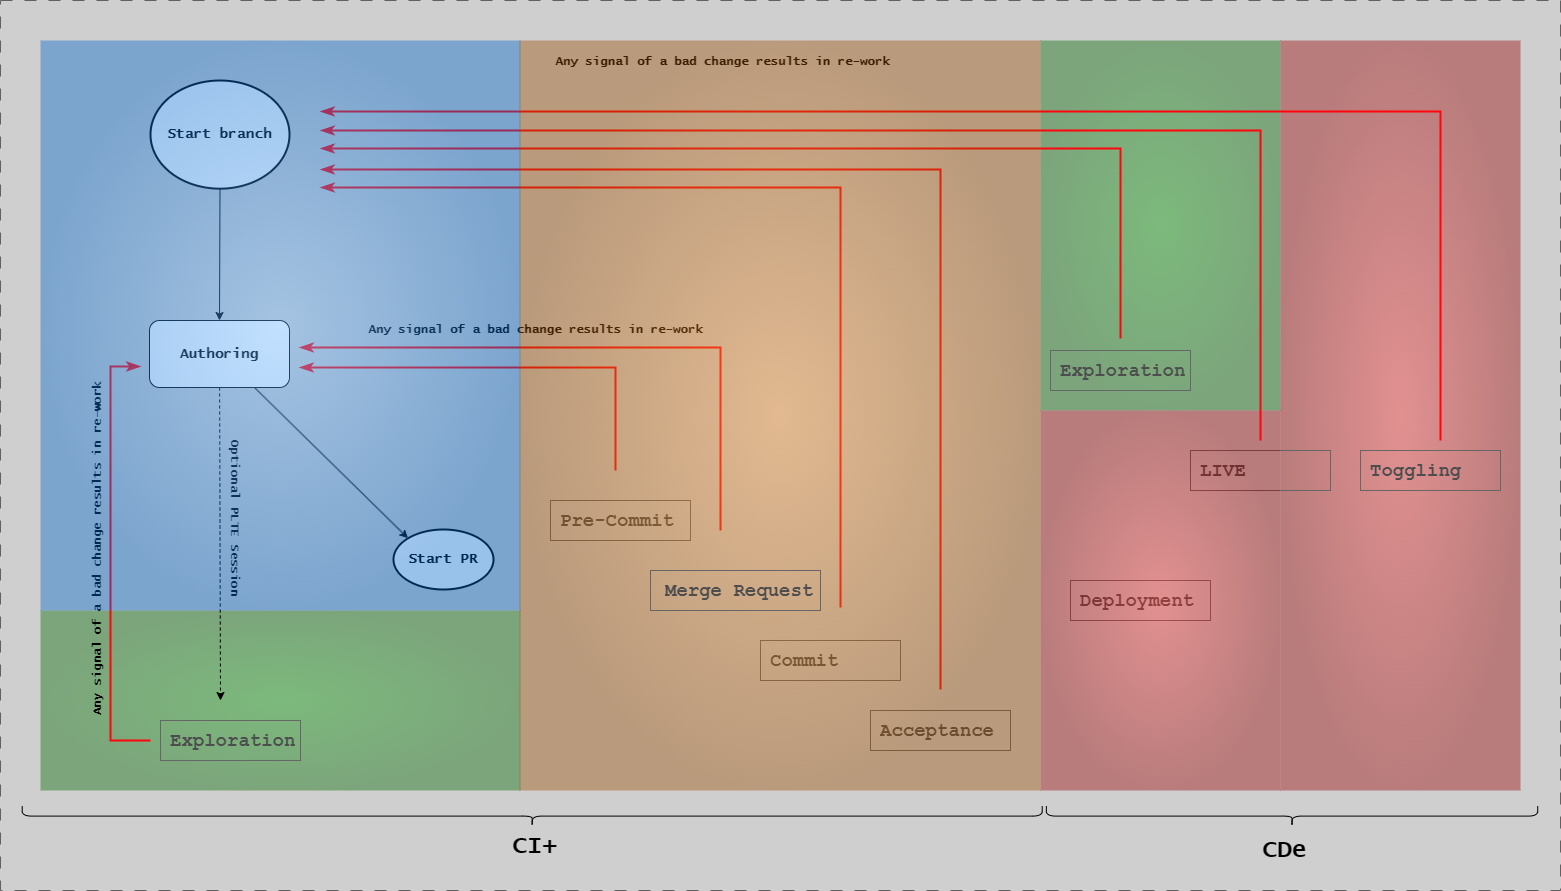

The diagram above was exported from draw.io. Its source (the exported page's mxGraphModel, read from the mxfile embedded in the PNG):
<mxGraphModel dx="4608" dy="-4631" grid="1" gridSize="10" guides="0" tooltips="1" connect="1" arrows="1" fold="1" page="1" pageScale="1" pageWidth="1654" pageHeight="1169" background="#CFCFCF" math="0" shadow="0">
  <root>
    <mxCell id="0" />
    <mxCell id="1" parent="0" />
    <mxCell id="OgIjqB_idXgOyFpU_1IB-7" value="" style="group;strokeColor=none;fillColor=#009900;gradientColor=#006600;gradientDirection=radial;opacity=40;fontFamily=Courier New;" parent="1" vertex="1" connectable="0">
      <mxGeometry x="-600" y="5900" width="240" height="370" as="geometry" />
    </mxCell>
    <mxCell id="D8eO61BPL178t3w2MRby-48" value="" style="group;strokeColor=none;fillColor=#009900;gradientColor=#006600;gradientDirection=radial;opacity=40;fontFamily=Courier New;" parent="1" vertex="1" connectable="0">
      <mxGeometry x="-1600" y="6470" width="480" height="180" as="geometry" />
    </mxCell>
    <mxCell id="G46-tSZCfBZYrONh_9nJ-37" value="" style="group;strokeColor=#616161;dashed=1;dashPattern=12 12;" parent="1" vertex="1" connectable="0">
      <mxGeometry x="-1640" y="5860" width="1560" height="890" as="geometry" />
    </mxCell>
    <mxCell id="MhbG-u4JNErvw10v7Ojb-1" value="Start branch" style="strokeWidth=2;html=1;shape=mxgraph.flowchart.start_1;whiteSpace=wrap;fontFamily=Lucida Console;fontStyle=1;fontSize=14;" parent="1" vertex="1">
      <mxGeometry x="-1490" y="5940" width="139" height="108.17" as="geometry" />
    </mxCell>
    <mxCell id="LKXPNDE7oSgwbnDmEAhS-78" value="&lt;b&gt;Authoring&lt;/b&gt;" style="rounded=1;whiteSpace=wrap;html=1;fontFamily=Lucida Console;fontSize=14;" parent="1" vertex="1">
      <mxGeometry x="-1491" y="6180" width="140" height="67" as="geometry" />
    </mxCell>
    <mxCell id="D8eO61BPL178t3w2MRby-3" value="" style="endArrow=classic;html=1;rounded=0;entryX=0.5;entryY=0;entryDx=0;entryDy=0;exitX=0.5;exitY=1;exitDx=0;exitDy=0;exitPerimeter=0;fontFamily=Lucida Console;" parent="1" source="MhbG-u4JNErvw10v7Ojb-1" target="LKXPNDE7oSgwbnDmEAhS-78" edge="1">
      <mxGeometry width="50" height="50" relative="1" as="geometry">
        <mxPoint x="-1421" y="6307" as="sourcePoint" />
        <mxPoint x="-1421" y="6237" as="targetPoint" />
      </mxGeometry>
    </mxCell>
    <mxCell id="D8eO61BPL178t3w2MRby-7" value="Start PR" style="strokeWidth=2;html=1;shape=mxgraph.flowchart.start_1;whiteSpace=wrap;fontFamily=Lucida Console;fontStyle=1;fontSize=14;" parent="1" vertex="1">
      <mxGeometry x="-1247" y="6389" width="100" height="60" as="geometry" />
    </mxCell>
    <mxCell id="D8eO61BPL178t3w2MRby-8" value="" style="endArrow=classic;html=1;rounded=0;dashed=1;fontFamily=Lucida Console;" parent="1" source="LKXPNDE7oSgwbnDmEAhS-78" edge="1">
      <mxGeometry width="50" height="50" relative="1" as="geometry">
        <mxPoint x="-1421" y="6431" as="sourcePoint" />
        <mxPoint x="-1420" y="6560" as="targetPoint" />
      </mxGeometry>
    </mxCell>
    <mxCell id="D8eO61BPL178t3w2MRby-32" value="" style="edgeStyle=segmentEdgeStyle;endArrow=none;html=1;curved=0;rounded=0;endSize=8;startSize=8;startArrow=classicThin;startFill=1;endFill=0;strokeColor=#FF050D;fontFamily=Lucida Console;strokeWidth=2;" parent="1" edge="1">
      <mxGeometry width="50" height="50" relative="1" as="geometry">
        <mxPoint x="-1341" y="6227" as="sourcePoint" />
        <mxPoint x="-1025" y="6330" as="targetPoint" />
        <Array as="points">
          <mxPoint x="-1025" y="6227" />
        </Array>
      </mxGeometry>
    </mxCell>
    <mxCell id="D8eO61BPL178t3w2MRby-33" value="" style="edgeStyle=segmentEdgeStyle;endArrow=none;html=1;curved=0;rounded=0;endSize=8;startSize=8;startArrow=classicThin;startFill=1;endFill=0;strokeColor=#FF050D;fontFamily=Lucida Console;strokeWidth=2;" parent="1" edge="1">
      <mxGeometry width="50" height="50" relative="1" as="geometry">
        <mxPoint x="-1341" y="6207" as="sourcePoint" />
        <mxPoint x="-920" y="6390" as="targetPoint" />
        <Array as="points">
          <mxPoint x="-920" y="6207" />
          <mxPoint x="-920" y="6330" />
        </Array>
      </mxGeometry>
    </mxCell>
    <mxCell id="D8eO61BPL178t3w2MRby-34" value="" style="edgeStyle=segmentEdgeStyle;endArrow=none;html=1;curved=0;rounded=0;endSize=8;startSize=8;startArrow=classicThin;startFill=1;endFill=0;strokeColor=#FF050D;fontFamily=Lucida Console;strokeWidth=2;" parent="1" edge="1">
      <mxGeometry width="50" height="50" relative="1" as="geometry">
        <mxPoint x="-1320" y="6047" as="sourcePoint" />
        <mxPoint x="-800" y="6467" as="targetPoint" />
        <Array as="points">
          <mxPoint x="-800" y="6047" />
          <mxPoint x="-800" y="6347" />
        </Array>
      </mxGeometry>
    </mxCell>
    <mxCell id="D8eO61BPL178t3w2MRby-35" value="" style="edgeStyle=segmentEdgeStyle;endArrow=none;html=1;curved=0;rounded=0;endSize=8;startSize=8;startArrow=classicThin;startFill=1;endFill=0;strokeColor=#FF050D;fontFamily=Lucida Console;strokeWidth=2;" parent="1" edge="1">
      <mxGeometry width="50" height="50" relative="1" as="geometry">
        <mxPoint x="-1320" y="6029" as="sourcePoint" />
        <mxPoint x="-700" y="6549" as="targetPoint" />
        <Array as="points">
          <mxPoint x="-700" y="6029" />
          <mxPoint x="-700" y="6229" />
        </Array>
      </mxGeometry>
    </mxCell>
    <mxCell id="D8eO61BPL178t3w2MRby-46" value="" style="endArrow=classic;html=1;rounded=0;entryX=0.145;entryY=0.145;entryDx=0;entryDy=0;exitX=0.75;exitY=1;exitDx=0;exitDy=0;fontFamily=Lucida Console;entryPerimeter=0;" parent="1" source="LKXPNDE7oSgwbnDmEAhS-78" target="D8eO61BPL178t3w2MRby-7" edge="1">
      <mxGeometry width="50" height="50" relative="1" as="geometry">
        <mxPoint x="-1644" y="6377" as="sourcePoint" />
        <mxPoint x="-1421" y="6364" as="targetPoint" />
      </mxGeometry>
    </mxCell>
    <mxCell id="D8eO61BPL178t3w2MRby-51" value="&lt;font size=&quot;1&quot; style=&quot;&quot;&gt;&lt;b style=&quot;font-size: 12px;&quot;&gt;Any signal of a bad change results in re-work&lt;/b&gt;&lt;/font&gt;" style="text;html=1;strokeColor=none;fillColor=none;align=center;verticalAlign=middle;whiteSpace=wrap;rounded=0;rotation=0;fontFamily=Lucida Console;" parent="1" vertex="1">
      <mxGeometry x="-1087.07" y="5911" width="339.07" height="22.17" as="geometry" />
    </mxCell>
    <mxCell id="f3ZMndKFr0XKAx3nWeiv-1" value="&lt;font&gt;&lt;b&gt;Optional PLTE Session&lt;br&gt;&lt;/b&gt;&lt;/font&gt;" style="text;html=1;strokeColor=none;fillColor=none;align=center;verticalAlign=middle;whiteSpace=wrap;rounded=0;rotation=90;fontFamily=Lucida Console;" parent="1" vertex="1">
      <mxGeometry x="-1545.92" y="6371.59" width="279" height="13" as="geometry" />
    </mxCell>
    <mxCell id="OgIjqB_idXgOyFpU_1IB-27" value="" style="edgeStyle=segmentEdgeStyle;endArrow=none;html=1;curved=0;rounded=0;endSize=8;startSize=8;startArrow=classicThin;startFill=1;endFill=0;strokeColor=#FF050D;fontFamily=Lucida Console;strokeWidth=2;" parent="1" edge="1">
      <mxGeometry width="50" height="50" relative="1" as="geometry">
        <mxPoint x="-1500" y="6226" as="sourcePoint" />
        <mxPoint x="-1490" y="6600" as="targetPoint" />
        <Array as="points">
          <mxPoint x="-1530" y="6226" />
          <mxPoint x="-1530" y="6600" />
        </Array>
      </mxGeometry>
    </mxCell>
    <mxCell id="OgIjqB_idXgOyFpU_1IB-28" value="&lt;font size=&quot;1&quot; style=&quot;&quot;&gt;&lt;b style=&quot;font-size: 12px;&quot;&gt;Any signal of a bad change results in re-work&lt;/b&gt;&lt;/font&gt;" style="text;html=1;strokeColor=none;fillColor=none;align=center;verticalAlign=middle;whiteSpace=wrap;rounded=0;rotation=0;fontFamily=Lucida Console;" parent="1" vertex="1">
      <mxGeometry x="-1274" y="6178.92" width="339.07" height="22.17" as="geometry" />
    </mxCell>
    <mxCell id="OgIjqB_idXgOyFpU_1IB-29" value="&lt;font size=&quot;1&quot; style=&quot;&quot;&gt;&lt;b style=&quot;font-size: 12px;&quot;&gt;Any signal of a bad change results in re-work&lt;/b&gt;&lt;/font&gt;" style="text;html=1;strokeColor=none;fillColor=none;align=center;verticalAlign=middle;whiteSpace=wrap;rounded=0;rotation=-90;fontFamily=Lucida Console;" parent="1" vertex="1">
      <mxGeometry x="-1711" y="6397" width="339.07" height="22.17" as="geometry" />
    </mxCell>
    <mxCell id="OgIjqB_idXgOyFpU_1IB-35" value="" style="group;strokeColor=none;fillColor=#FF3333;gradientColor=#990000;gradientDirection=radial;opacity=40;fontFamily=Courier New;" parent="1" vertex="1" connectable="0">
      <mxGeometry x="-360" y="5900" width="240" height="750" as="geometry" />
    </mxCell>
    <mxCell id="OgIjqB_idXgOyFpU_1IB-49" value="" style="edgeStyle=segmentEdgeStyle;endArrow=none;html=1;curved=0;rounded=0;endSize=8;startSize=8;startArrow=classicThin;startFill=1;endFill=0;strokeColor=#FF050D;fontFamily=Lucida Console;strokeWidth=2;" parent="1" edge="1">
      <mxGeometry width="50" height="50" relative="1" as="geometry">
        <mxPoint x="-1320" y="5971" as="sourcePoint" />
        <mxPoint x="-200" y="6300" as="targetPoint" />
      </mxGeometry>
    </mxCell>
    <mxCell id="OgIjqB_idXgOyFpU_1IB-71" value="" style="edgeStyle=segmentEdgeStyle;endArrow=none;html=1;curved=0;rounded=0;endSize=8;startSize=8;startArrow=classicThin;startFill=1;endFill=0;strokeColor=#FF050D;fontFamily=Lucida Console;strokeWidth=2;" parent="1" edge="1">
      <mxGeometry width="50" height="50" relative="1" as="geometry">
        <mxPoint x="-1320" y="6008" as="sourcePoint" />
        <mxPoint x="-520" y="6198" as="targetPoint" />
        <Array as="points">
          <mxPoint x="-520" y="6008" />
          <mxPoint x="-520" y="6168" />
        </Array>
      </mxGeometry>
    </mxCell>
    <mxCell id="4Z8Yn7KE2TwwNmTU-_W3-6" value="" style="group" parent="1" vertex="1" connectable="0">
      <mxGeometry x="-1090" y="6360" width="140" height="40" as="geometry" />
    </mxCell>
    <mxCell id="4Z8Yn7KE2TwwNmTU-_W3-3" value="" style="group;strokeColor=#666666;fontFamily=Courier New;" parent="4Z8Yn7KE2TwwNmTU-_W3-6" vertex="1" connectable="0">
      <mxGeometry width="140" height="40" as="geometry" />
    </mxCell>
    <mxCell id="4Z8Yn7KE2TwwNmTU-_W3-4" value="&lt;h1&gt;&lt;span style=&quot;&quot;&gt;&lt;font style=&quot;font-size: 19px;&quot;&gt;Pre-Commit&lt;/font&gt;&lt;/span&gt;&lt;/h1&gt;" style="text;html=1;strokeColor=none;fillColor=none;spacing=5;spacingTop=-20;whiteSpace=wrap;overflow=hidden;rounded=0;fontStyle=1;fontFamily=Courier New;fontColor=#4D4D4D;" parent="4Z8Yn7KE2TwwNmTU-_W3-6" vertex="1">
      <mxGeometry x="5" width="125" height="40" as="geometry" />
    </mxCell>
    <mxCell id="4Z8Yn7KE2TwwNmTU-_W3-10" value="" style="group" parent="1" vertex="1" connectable="0">
      <mxGeometry x="-770" y="6570" width="140" height="40" as="geometry" />
    </mxCell>
    <mxCell id="4Z8Yn7KE2TwwNmTU-_W3-11" value="" style="group;strokeColor=#666666;fontFamily=Courier New;" parent="4Z8Yn7KE2TwwNmTU-_W3-10" vertex="1" connectable="0">
      <mxGeometry width="140" height="40" as="geometry" />
    </mxCell>
    <mxCell id="4Z8Yn7KE2TwwNmTU-_W3-12" value="&lt;h1&gt;&lt;span style=&quot;&quot;&gt;&lt;font style=&quot;font-size: 19px;&quot;&gt;Acceptance&lt;/font&gt;&lt;/span&gt;&lt;/h1&gt;" style="text;html=1;strokeColor=none;fillColor=none;spacing=5;spacingTop=-20;whiteSpace=wrap;overflow=hidden;rounded=0;fontStyle=1;fontFamily=Courier New;fontColor=#4D4D4D;" parent="4Z8Yn7KE2TwwNmTU-_W3-10" vertex="1">
      <mxGeometry x="5" width="125" height="40" as="geometry" />
    </mxCell>
    <mxCell id="4Z8Yn7KE2TwwNmTU-_W3-19" value="" style="group" parent="1" vertex="1" connectable="0">
      <mxGeometry x="-590" y="6210" width="140" height="40" as="geometry" />
    </mxCell>
    <mxCell id="4Z8Yn7KE2TwwNmTU-_W3-20" value="" style="group;strokeColor=#666666;fontFamily=Courier New;" parent="4Z8Yn7KE2TwwNmTU-_W3-19" vertex="1" connectable="0">
      <mxGeometry width="140" height="40" as="geometry" />
    </mxCell>
    <mxCell id="4Z8Yn7KE2TwwNmTU-_W3-21" value="&lt;h1&gt;&lt;span style=&quot;&quot;&gt;&lt;font style=&quot;font-size: 19px;&quot;&gt;Exploration&lt;/font&gt;&lt;/span&gt;&lt;/h1&gt;" style="text;html=1;strokeColor=none;fillColor=none;spacing=5;spacingTop=-20;whiteSpace=wrap;overflow=hidden;rounded=0;fontStyle=1;fontFamily=Courier New;fontColor=#4D4D4D;" parent="4Z8Yn7KE2TwwNmTU-_W3-19" vertex="1">
      <mxGeometry x="5" width="135" height="40" as="geometry" />
    </mxCell>
    <mxCell id="kmXZyCZc8Piacuk131Dg-1" value="" style="group" parent="1" vertex="1" connectable="0">
      <mxGeometry x="-880" y="6500" width="140" height="40" as="geometry" />
    </mxCell>
    <mxCell id="kmXZyCZc8Piacuk131Dg-2" value="" style="group;strokeColor=#666666;fontFamily=Courier New;" parent="kmXZyCZc8Piacuk131Dg-1" vertex="1" connectable="0">
      <mxGeometry width="140" height="40" as="geometry" />
    </mxCell>
    <mxCell id="kmXZyCZc8Piacuk131Dg-3" value="&lt;h1&gt;&lt;span style=&quot;&quot;&gt;&lt;font style=&quot;font-size: 19px;&quot;&gt;Commit&lt;/font&gt;&lt;/span&gt;&lt;/h1&gt;" style="text;html=1;strokeColor=none;fillColor=none;spacing=5;spacingTop=-20;whiteSpace=wrap;overflow=hidden;rounded=0;fontStyle=1;fontFamily=Courier New;fontColor=#4D4D4D;" parent="kmXZyCZc8Piacuk131Dg-1" vertex="1">
      <mxGeometry x="5" width="125" height="40" as="geometry" />
    </mxCell>
    <mxCell id="kmXZyCZc8Piacuk131Dg-10" value="" style="group" parent="1" vertex="1" connectable="0">
      <mxGeometry x="-570" y="6440" width="140" height="40" as="geometry" />
    </mxCell>
    <mxCell id="kmXZyCZc8Piacuk131Dg-11" value="" style="group;strokeColor=#666666;fontFamily=Courier New;" parent="kmXZyCZc8Piacuk131Dg-10" vertex="1" connectable="0">
      <mxGeometry width="140" height="40" as="geometry" />
    </mxCell>
    <mxCell id="kmXZyCZc8Piacuk131Dg-12" value="&lt;h1&gt;&lt;span style=&quot;&quot;&gt;&lt;font style=&quot;font-size: 19px;&quot;&gt;Deployment&lt;/font&gt;&lt;/span&gt;&lt;/h1&gt;" style="text;html=1;strokeColor=none;fillColor=none;spacing=5;spacingTop=-20;whiteSpace=wrap;overflow=hidden;rounded=0;fontStyle=1;fontFamily=Courier New;fontColor=#4D4D4D;" parent="kmXZyCZc8Piacuk131Dg-10" vertex="1">
      <mxGeometry x="5" width="125" height="40" as="geometry" />
    </mxCell>
    <mxCell id="kmXZyCZc8Piacuk131Dg-13" value="" style="group" parent="1" vertex="1" connectable="0">
      <mxGeometry x="-450" y="6310" width="140" height="40" as="geometry" />
    </mxCell>
    <mxCell id="kmXZyCZc8Piacuk131Dg-14" value="" style="group;strokeColor=#666666;fontFamily=Courier New;" parent="kmXZyCZc8Piacuk131Dg-13" vertex="1" connectable="0">
      <mxGeometry width="140" height="40" as="geometry" />
    </mxCell>
    <mxCell id="kmXZyCZc8Piacuk131Dg-15" value="&lt;h1&gt;&lt;span style=&quot;&quot;&gt;&lt;font style=&quot;font-size: 19px;&quot;&gt;LIVE&lt;/font&gt;&lt;/span&gt;&lt;/h1&gt;" style="text;html=1;strokeColor=none;fillColor=none;spacing=5;spacingTop=-20;whiteSpace=wrap;overflow=hidden;rounded=0;fontStyle=1;fontFamily=Courier New;fontColor=#4D4D4D;" parent="kmXZyCZc8Piacuk131Dg-13" vertex="1">
      <mxGeometry x="5" width="125" height="40" as="geometry" />
    </mxCell>
    <mxCell id="kmXZyCZc8Piacuk131Dg-16" value="" style="group" parent="1" vertex="1" connectable="0">
      <mxGeometry x="-280" y="6310" width="140" height="40" as="geometry" />
    </mxCell>
    <mxCell id="kmXZyCZc8Piacuk131Dg-17" value="" style="group;strokeColor=#666666;fontFamily=Courier New;" parent="kmXZyCZc8Piacuk131Dg-16" vertex="1" connectable="0">
      <mxGeometry width="140" height="40" as="geometry" />
    </mxCell>
    <mxCell id="kmXZyCZc8Piacuk131Dg-18" value="&lt;h1&gt;&lt;span style=&quot;&quot;&gt;&lt;font style=&quot;font-size: 19px;&quot;&gt;Toggling&lt;/font&gt;&lt;/span&gt;&lt;/h1&gt;" style="text;html=1;strokeColor=none;fillColor=none;spacing=5;spacingTop=-20;whiteSpace=wrap;overflow=hidden;rounded=0;fontStyle=1;fontFamily=Courier New;fontColor=#4D4D4D;" parent="kmXZyCZc8Piacuk131Dg-16" vertex="1">
      <mxGeometry x="5" width="125" height="40" as="geometry" />
    </mxCell>
    <mxCell id="XVmn48HjtO2-uqdBFqpl-1" value="" style="group" parent="1" connectable="0" vertex="1">
      <mxGeometry x="-1480" y="6580" width="140" height="40" as="geometry" />
    </mxCell>
    <mxCell id="XVmn48HjtO2-uqdBFqpl-2" value="" style="group;strokeColor=#666666;fontFamily=Courier New;" parent="XVmn48HjtO2-uqdBFqpl-1" connectable="0" vertex="1">
      <mxGeometry width="140" height="40" as="geometry" />
    </mxCell>
    <mxCell id="XVmn48HjtO2-uqdBFqpl-3" value="&lt;h1&gt;&lt;span style=&quot;&quot;&gt;&lt;font style=&quot;font-size: 19px;&quot;&gt;Exploration&lt;/font&gt;&lt;/span&gt;&lt;/h1&gt;" style="text;html=1;strokeColor=none;fillColor=none;spacing=5;spacingTop=-20;whiteSpace=wrap;overflow=hidden;rounded=0;fontStyle=1;fontFamily=Courier New;fontColor=#4D4D4D;" parent="XVmn48HjtO2-uqdBFqpl-1" vertex="1">
      <mxGeometry x="5" width="135" height="40" as="geometry" />
    </mxCell>
    <mxCell id="-kAiSXTYd50ntFUyPOIU-1" value="" style="group;strokeColor=none;fillColor=#FF3333;gradientColor=#990000;gradientDirection=radial;opacity=40;fontFamily=Courier New;" parent="1" vertex="1" connectable="0">
      <mxGeometry x="-600" y="6270" width="240" height="380" as="geometry" />
    </mxCell>
    <mxCell id="-kAiSXTYd50ntFUyPOIU-2" value="" style="edgeStyle=segmentEdgeStyle;endArrow=none;html=1;curved=0;rounded=0;endSize=8;startSize=8;startArrow=classicThin;startFill=1;endFill=0;strokeColor=#FF050D;fontFamily=Lucida Console;strokeWidth=2;" parent="1" edge="1">
      <mxGeometry width="50" height="50" relative="1" as="geometry">
        <mxPoint x="-1320" y="5990" as="sourcePoint" />
        <mxPoint x="-380" y="6300" as="targetPoint" />
        <Array as="points">
          <mxPoint x="-380" y="5990" />
        </Array>
      </mxGeometry>
    </mxCell>
    <mxCell id="D8eO61BPL178t3w2MRby-49" value="" style="group;strokeColor=none;fillColor=#66B2FF;gradientColor=#0066CC;gradientDirection=radial;opacity=40;fontFamily=Courier New;" parent="1" vertex="1" connectable="0">
      <mxGeometry x="-1600" y="5900" width="480" height="570" as="geometry" />
    </mxCell>
    <mxCell id="k_aumR4ieNev92V1qe2r-1" value="" style="shape=curlyBracket;whiteSpace=wrap;html=1;rounded=1;flipH=1;labelPosition=right;verticalLabelPosition=middle;align=left;verticalAlign=middle;rotation=90;fontFamily=Lucida Console;" parent="1" vertex="1">
      <mxGeometry x="-1118.28" y="6165.6" width="20" height="1020" as="geometry" />
    </mxCell>
    <mxCell id="k_aumR4ieNev92V1qe2r-2" value="" style="shape=curlyBracket;whiteSpace=wrap;html=1;rounded=1;flipH=1;labelPosition=right;verticalLabelPosition=middle;align=left;verticalAlign=middle;rotation=90;fontFamily=Lucida Console;" parent="1" vertex="1">
      <mxGeometry x="-358.47" y="6429.92" width="20" height="491.35" as="geometry" />
    </mxCell>
    <mxCell id="k_aumR4ieNev92V1qe2r-3" value="CI+" style="text;strokeColor=none;fillColor=none;html=1;fontSize=24;fontStyle=1;verticalAlign=middle;align=center;fontFamily=Lucida Console;" parent="1" vertex="1">
      <mxGeometry x="-1140" y="6686.07" width="68" height="40" as="geometry" />
    </mxCell>
    <mxCell id="k_aumR4ieNev92V1qe2r-4" value="CDe" style="text;strokeColor=none;fillColor=none;html=1;fontSize=24;fontStyle=1;verticalAlign=middle;align=center;fontFamily=Lucida Console;" parent="1" vertex="1">
      <mxGeometry x="-390" y="6690" width="68" height="40" as="geometry" />
    </mxCell>
    <mxCell id="nd3F1P91wTwuQoCMbCAJ-1" value="" style="group" parent="1" vertex="1" connectable="0">
      <mxGeometry x="-1121" y="5900" width="521" height="750" as="geometry" />
    </mxCell>
    <mxCell id="D8eO61BPL178t3w2MRby-50" value="" style="group;strokeColor=none;fillColor=#FF9933;gradientColor=#994C00;gradientDirection=radial;opacity=40;fontFamily=Courier New;" parent="nd3F1P91wTwuQoCMbCAJ-1" vertex="1" connectable="0">
      <mxGeometry width="521" height="750" as="geometry" />
    </mxCell>
    <mxCell id="4Z8Yn7KE2TwwNmTU-_W3-8" value="" style="group;strokeColor=#666666;fontFamily=Courier New;" parent="nd3F1P91wTwuQoCMbCAJ-1" vertex="1" connectable="0">
      <mxGeometry x="131" y="530" width="170" height="40" as="geometry" />
    </mxCell>
    <mxCell id="f4FOCTYBHd4mJycPRZrh-3" value="&lt;h1&gt;&lt;span style=&quot;&quot;&gt;&lt;font style=&quot;font-size: 19px;&quot;&gt;Merge Request&lt;/font&gt;&lt;/span&gt;&lt;/h1&gt;" style="text;html=1;strokeColor=none;fillColor=none;spacing=5;spacingTop=-20;whiteSpace=wrap;overflow=hidden;rounded=0;fontStyle=1;fontFamily=Courier New;fontColor=#4D4D4D;" vertex="1" parent="nd3F1P91wTwuQoCMbCAJ-1">
      <mxGeometry x="141" y="530" width="175" height="40" as="geometry" />
    </mxCell>
  </root>
</mxGraphModel>